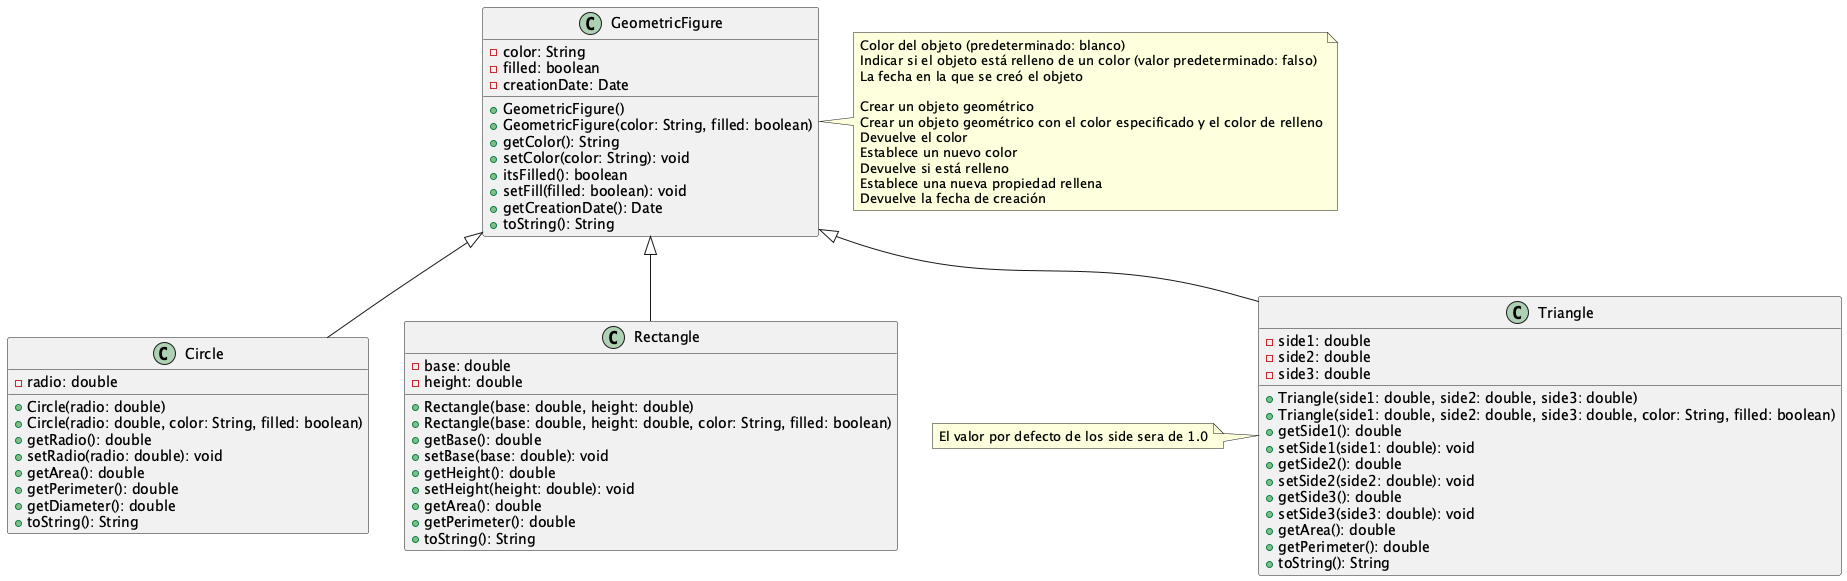

The diagram above was rendered by PlantUML. Its source (embedded in the PNG):
@startuml

class GeometricFigure {
    - color: String
    - filled: boolean
    - creationDate: Date
    + GeometricFigure()
    + GeometricFigure(color: String, filled: boolean)
    + getColor(): String
    + setColor(color: String): void
    + itsFilled(): boolean
    + setFill(filled: boolean): void
    + getCreationDate(): Date
    + toString(): String
}

note right of GeometricFigure
    Color del objeto (predeterminado: blanco)
    Indicar si el objeto está relleno de un color (valor predeterminado: falso)
    La fecha en la que se creó el objeto

    Crear un objeto geométrico
    Crear un objeto geométrico con el color especificado y el color de relleno
    Devuelve el color
    Establece un nuevo color
    Devuelve si está relleno
    Establece una nueva propiedad rellena
    Devuelve la fecha de creación
end note

class Circle {
    - radio: double
    + Circle(radio: double)
    + Circle(radio: double, color: String, filled: boolean)
    + getRadio(): double
    + setRadio(radio: double): void
    + getArea(): double
    + getPerimeter(): double
    + getDiameter(): double
    + toString(): String
}

class Rectangle {
    - base: double
    - height: double
    + Rectangle(base: double, height: double)
    + Rectangle(base: double, height: double, color: String, filled: boolean)
    + getBase(): double
    + setBase(base: double): void
    + getHeight(): double
    + setHeight(height: double): void
    + getArea(): double
    + getPerimeter(): double
    + toString(): String
}

class Triangle {
    - side1: double
    - side2: double
    - side3: double
    + Triangle(side1: double, side2: double, side3: double)
    + Triangle(side1: double, side2: double, side3: double, color: String, filled: boolean)
    + getSide1(): double
    + setSide1(side1: double): void
    + getSide2(): double
    + setSide2(side2: double): void
    + getSide3(): double
    + setSide3(side3: double): void 
    + getArea(): double
    + getPerimeter(): double
    + toString(): String
}

note left of Triangle 
    El valor por defecto de los side sera de 1.0
end note

GeometricFigure <|-- Circle
GeometricFigure <|-- Rectangle
GeometricFigure <|-- Triangle

@enduml